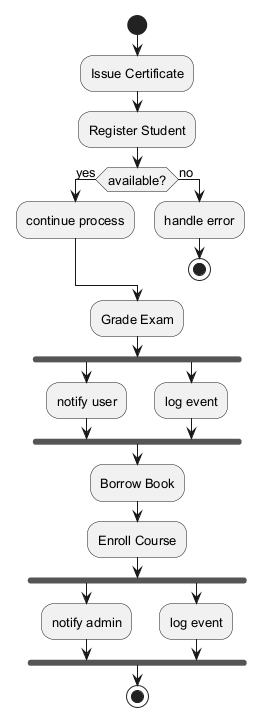

The diagram above was rendered by PlantUML. Its source (embedded in the PNG):
@startuml
skinparam monochrome true
skinparam defaultFontSize 13
start
:Issue Certificate;
:Register Student;
if (available?) then (yes)
:continue process;
else (no)
:handle error;
stop
endif
:Grade Exam;
fork
:notify user;
fork again
:log event;
end fork
:Borrow Book;
:Enroll Course;
fork
:notify admin;
fork again
:log event;
end fork
stop
@enduml